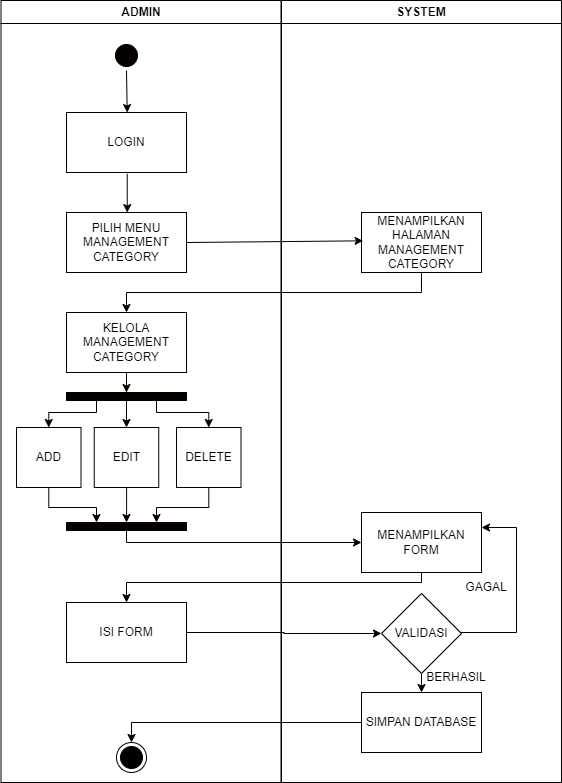

The diagram above was exported from draw.io. Its source (the exported page's mxGraphModel, read from the mxfile embedded in the PNG):
<mxGraphModel dx="1038" dy="521" grid="1" gridSize="10" guides="1" tooltips="1" connect="1" arrows="1" fold="1" page="1" pageScale="1" pageWidth="827" pageHeight="1169" math="0" shadow="0">
  <root>
    <mxCell id="0" />
    <mxCell id="1" parent="0" />
    <mxCell id="XOc8BVtzMT423hK66610-1" value="ADMIN" style="swimlane;whiteSpace=wrap;" vertex="1" parent="1">
      <mxGeometry x="164.5" y="128" width="280" height="782" as="geometry" />
    </mxCell>
    <mxCell id="XOc8BVtzMT423hK66610-2" style="rounded=0;orthogonalLoop=1;jettySize=auto;html=1;exitX=0.5;exitY=1;exitDx=0;exitDy=0;entryX=0.506;entryY=0.001;entryDx=0;entryDy=0;entryPerimeter=0;" edge="1" parent="XOc8BVtzMT423hK66610-1" source="XOc8BVtzMT423hK66610-3" target="XOc8BVtzMT423hK66610-5">
      <mxGeometry relative="1" as="geometry" />
    </mxCell>
    <mxCell id="XOc8BVtzMT423hK66610-3" value="" style="ellipse;shape=startState;fillColor=#050000;strokeColor=#050000;" vertex="1" parent="XOc8BVtzMT423hK66610-1">
      <mxGeometry x="110.5" y="40" width="30" height="30" as="geometry" />
    </mxCell>
    <mxCell id="XOc8BVtzMT423hK66610-4" style="edgeStyle=none;rounded=0;orthogonalLoop=1;jettySize=auto;html=1;entryX=0.506;entryY=0.001;entryDx=0;entryDy=0;entryPerimeter=0;exitX=0.506;exitY=1.021;exitDx=0;exitDy=0;exitPerimeter=0;" edge="1" parent="XOc8BVtzMT423hK66610-1" source="XOc8BVtzMT423hK66610-5" target="XOc8BVtzMT423hK66610-6">
      <mxGeometry relative="1" as="geometry" />
    </mxCell>
    <mxCell id="XOc8BVtzMT423hK66610-5" value="LOGIN" style="rounded=0;whiteSpace=wrap;html=1;strokeColor=#050000;fillColor=#FFFFFF;" vertex="1" parent="XOc8BVtzMT423hK66610-1">
      <mxGeometry x="65.5" y="112" width="120" height="60" as="geometry" />
    </mxCell>
    <mxCell id="XOc8BVtzMT423hK66610-6" value="PILIH MENU MANAGEMENT CATEGORY" style="rounded=0;whiteSpace=wrap;html=1;strokeColor=#050000;fillColor=#FFFFFF;" vertex="1" parent="XOc8BVtzMT423hK66610-1">
      <mxGeometry x="65.5" y="212" width="120" height="60" as="geometry" />
    </mxCell>
    <mxCell id="XOc8BVtzMT423hK66610-7" style="edgeStyle=orthogonalEdgeStyle;rounded=0;orthogonalLoop=1;jettySize=auto;html=1;entryX=0.5;entryY=0;entryDx=0;entryDy=0;entryPerimeter=0;strokeColor=#050000;" edge="1" parent="XOc8BVtzMT423hK66610-1" source="XOc8BVtzMT423hK66610-8" target="XOc8BVtzMT423hK66610-12">
      <mxGeometry relative="1" as="geometry" />
    </mxCell>
    <mxCell id="XOc8BVtzMT423hK66610-8" value="KELOLA MANAGEMENT CATEGORY" style="rounded=0;whiteSpace=wrap;html=1;strokeColor=#050000;fillColor=#FFFFFF;" vertex="1" parent="XOc8BVtzMT423hK66610-1">
      <mxGeometry x="65.5" y="312" width="120" height="60" as="geometry" />
    </mxCell>
    <mxCell id="XOc8BVtzMT423hK66610-9" style="edgeStyle=orthogonalEdgeStyle;rounded=0;orthogonalLoop=1;jettySize=auto;html=1;exitX=0.25;exitY=1;exitDx=0;exitDy=0;exitPerimeter=0;entryX=0.5;entryY=0;entryDx=0;entryDy=0;strokeColor=#050000;" edge="1" parent="XOc8BVtzMT423hK66610-1" source="XOc8BVtzMT423hK66610-12" target="XOc8BVtzMT423hK66610-14">
      <mxGeometry relative="1" as="geometry">
        <Array as="points">
          <mxPoint x="96" y="412" />
          <mxPoint x="48" y="412" />
        </Array>
      </mxGeometry>
    </mxCell>
    <mxCell id="XOc8BVtzMT423hK66610-10" style="edgeStyle=orthogonalEdgeStyle;rounded=0;orthogonalLoop=1;jettySize=auto;html=1;entryX=0.5;entryY=0;entryDx=0;entryDy=0;strokeColor=#050000;" edge="1" parent="XOc8BVtzMT423hK66610-1" source="XOc8BVtzMT423hK66610-12" target="XOc8BVtzMT423hK66610-16">
      <mxGeometry relative="1" as="geometry" />
    </mxCell>
    <mxCell id="XOc8BVtzMT423hK66610-11" style="edgeStyle=orthogonalEdgeStyle;rounded=0;orthogonalLoop=1;jettySize=auto;html=1;exitX=0.75;exitY=1;exitDx=0;exitDy=0;exitPerimeter=0;entryX=0.5;entryY=0;entryDx=0;entryDy=0;strokeColor=#050000;" edge="1" parent="XOc8BVtzMT423hK66610-1" source="XOc8BVtzMT423hK66610-12" target="XOc8BVtzMT423hK66610-18">
      <mxGeometry relative="1" as="geometry">
        <Array as="points">
          <mxPoint x="156" y="412" />
          <mxPoint x="208" y="412" />
        </Array>
      </mxGeometry>
    </mxCell>
    <mxCell id="XOc8BVtzMT423hK66610-12" value="" style="verticalLabelPosition=bottom;verticalAlign=top;html=1;shape=mxgraph.basic.patternFillRect;fillStyle=solid;step=5;fillStrokeWidth=0.2;fillStrokeColor=#dddddd;fillColor=#050000;" vertex="1" parent="XOc8BVtzMT423hK66610-1">
      <mxGeometry x="65.5" y="392" width="120" height="8" as="geometry" />
    </mxCell>
    <mxCell id="XOc8BVtzMT423hK66610-13" style="edgeStyle=orthogonalEdgeStyle;rounded=0;orthogonalLoop=1;jettySize=auto;html=1;entryX=0.25;entryY=0;entryDx=0;entryDy=0;entryPerimeter=0;strokeColor=#050000;" edge="1" parent="XOc8BVtzMT423hK66610-1" source="XOc8BVtzMT423hK66610-14" target="XOc8BVtzMT423hK66610-19">
      <mxGeometry relative="1" as="geometry" />
    </mxCell>
    <mxCell id="XOc8BVtzMT423hK66610-14" value="ADD" style="rounded=0;whiteSpace=wrap;html=1;strokeColor=#050000;fillColor=#FFFFFF;" vertex="1" parent="XOc8BVtzMT423hK66610-1">
      <mxGeometry x="15.5" y="427" width="64.5" height="60" as="geometry" />
    </mxCell>
    <mxCell id="XOc8BVtzMT423hK66610-15" style="edgeStyle=orthogonalEdgeStyle;rounded=0;orthogonalLoop=1;jettySize=auto;html=1;entryX=0.5;entryY=0;entryDx=0;entryDy=0;entryPerimeter=0;strokeColor=#050000;" edge="1" parent="XOc8BVtzMT423hK66610-1" source="XOc8BVtzMT423hK66610-16" target="XOc8BVtzMT423hK66610-19">
      <mxGeometry relative="1" as="geometry" />
    </mxCell>
    <mxCell id="XOc8BVtzMT423hK66610-16" value="EDIT" style="rounded=0;whiteSpace=wrap;html=1;strokeColor=#050000;fillColor=#FFFFFF;" vertex="1" parent="XOc8BVtzMT423hK66610-1">
      <mxGeometry x="93.25" y="427" width="64.5" height="60" as="geometry" />
    </mxCell>
    <mxCell id="XOc8BVtzMT423hK66610-17" style="edgeStyle=orthogonalEdgeStyle;rounded=0;orthogonalLoop=1;jettySize=auto;html=1;entryX=0.75;entryY=0;entryDx=0;entryDy=0;entryPerimeter=0;strokeColor=#050000;" edge="1" parent="XOc8BVtzMT423hK66610-1" source="XOc8BVtzMT423hK66610-18" target="XOc8BVtzMT423hK66610-19">
      <mxGeometry relative="1" as="geometry" />
    </mxCell>
    <mxCell id="XOc8BVtzMT423hK66610-18" value="DELETE" style="rounded=0;whiteSpace=wrap;html=1;strokeColor=#050000;fillColor=#FFFFFF;" vertex="1" parent="XOc8BVtzMT423hK66610-1">
      <mxGeometry x="175.5" y="427" width="64.5" height="60" as="geometry" />
    </mxCell>
    <mxCell id="XOc8BVtzMT423hK66610-19" value="" style="verticalLabelPosition=bottom;verticalAlign=top;html=1;shape=mxgraph.basic.patternFillRect;fillStyle=solid;step=5;fillStrokeWidth=0.2;fillStrokeColor=#dddddd;fillColor=#050000;" vertex="1" parent="XOc8BVtzMT423hK66610-1">
      <mxGeometry x="65.5" y="522" width="120" height="8" as="geometry" />
    </mxCell>
    <mxCell id="XOc8BVtzMT423hK66610-20" value="ISI FORM" style="rounded=0;whiteSpace=wrap;html=1;strokeColor=#050000;fillColor=#FFFFFF;" vertex="1" parent="XOc8BVtzMT423hK66610-1">
      <mxGeometry x="65.5" y="602" width="120" height="60" as="geometry" />
    </mxCell>
    <mxCell id="XOc8BVtzMT423hK66610-21" value="" style="ellipse;html=1;shape=endState;fillColor=#000000;strokeColor=#050000;fillStyle=solid;" vertex="1" parent="XOc8BVtzMT423hK66610-1">
      <mxGeometry x="115.5" y="742" width="30" height="30" as="geometry" />
    </mxCell>
    <mxCell id="XOc8BVtzMT423hK66610-22" value="SYSTEM" style="swimlane;whiteSpace=wrap;startSize=23;" vertex="1" parent="1">
      <mxGeometry x="445" y="128" width="280" height="782" as="geometry" />
    </mxCell>
    <mxCell id="XOc8BVtzMT423hK66610-23" value="MENAMPILKAN HALAMAN MANAGEMENT CATEGORY" style="rounded=0;whiteSpace=wrap;html=1;strokeColor=#050000;fillColor=#FFFFFF;" vertex="1" parent="XOc8BVtzMT423hK66610-22">
      <mxGeometry x="80" y="212" width="120" height="60" as="geometry" />
    </mxCell>
    <mxCell id="XOc8BVtzMT423hK66610-24" value="MENAMPILKAN FORM" style="rounded=0;whiteSpace=wrap;html=1;strokeColor=#050000;fillColor=#FFFFFF;" vertex="1" parent="XOc8BVtzMT423hK66610-22">
      <mxGeometry x="80" y="512" width="120" height="60" as="geometry" />
    </mxCell>
    <mxCell id="XOc8BVtzMT423hK66610-25" style="edgeStyle=orthogonalEdgeStyle;rounded=0;orthogonalLoop=1;jettySize=auto;html=1;entryX=1;entryY=0.25;entryDx=0;entryDy=0;strokeColor=#050000;" edge="1" parent="XOc8BVtzMT423hK66610-22" source="XOc8BVtzMT423hK66610-27" target="XOc8BVtzMT423hK66610-24">
      <mxGeometry relative="1" as="geometry">
        <Array as="points">
          <mxPoint x="235" y="632" />
          <mxPoint x="235" y="527" />
        </Array>
      </mxGeometry>
    </mxCell>
    <mxCell id="XOc8BVtzMT423hK66610-26" style="edgeStyle=orthogonalEdgeStyle;rounded=0;orthogonalLoop=1;jettySize=auto;html=1;exitX=0.5;exitY=1;exitDx=0;exitDy=0;entryX=0.5;entryY=0;entryDx=0;entryDy=0;strokeColor=#050000;" edge="1" parent="XOc8BVtzMT423hK66610-22" source="XOc8BVtzMT423hK66610-27" target="XOc8BVtzMT423hK66610-28">
      <mxGeometry relative="1" as="geometry" />
    </mxCell>
    <mxCell id="XOc8BVtzMT423hK66610-27" value="VALIDASI" style="rhombus;whiteSpace=wrap;html=1;fillStyle=solid;" vertex="1" parent="XOc8BVtzMT423hK66610-22">
      <mxGeometry x="100" y="593" width="80" height="80" as="geometry" />
    </mxCell>
    <mxCell id="XOc8BVtzMT423hK66610-28" value="SIMPAN DATABASE" style="rounded=0;whiteSpace=wrap;html=1;strokeColor=#050000;fillColor=#FFFFFF;" vertex="1" parent="XOc8BVtzMT423hK66610-22">
      <mxGeometry x="80" y="692" width="120" height="60" as="geometry" />
    </mxCell>
    <mxCell id="XOc8BVtzMT423hK66610-29" value="BERHASIL" style="text;html=1;strokeColor=none;fillColor=none;align=center;verticalAlign=middle;whiteSpace=wrap;rounded=0;fillStyle=solid;" vertex="1" parent="XOc8BVtzMT423hK66610-22">
      <mxGeometry x="145" y="662" width="60" height="30" as="geometry" />
    </mxCell>
    <mxCell id="XOc8BVtzMT423hK66610-30" value="GAGAL" style="text;html=1;strokeColor=none;fillColor=none;align=center;verticalAlign=middle;whiteSpace=wrap;rounded=0;fillStyle=solid;" vertex="1" parent="XOc8BVtzMT423hK66610-22">
      <mxGeometry x="175" y="572" width="60" height="30" as="geometry" />
    </mxCell>
    <mxCell id="XOc8BVtzMT423hK66610-31" style="edgeStyle=none;rounded=0;orthogonalLoop=1;jettySize=auto;html=1;entryX=0.009;entryY=0.472;entryDx=0;entryDy=0;entryPerimeter=0;" edge="1" parent="1">
      <mxGeometry relative="1" as="geometry">
        <mxPoint x="350" y="370" as="sourcePoint" />
        <mxPoint x="526.5799999999999" y="368.32000000000005" as="targetPoint" />
      </mxGeometry>
    </mxCell>
    <mxCell id="XOc8BVtzMT423hK66610-32" style="edgeStyle=orthogonalEdgeStyle;rounded=0;orthogonalLoop=1;jettySize=auto;html=1;entryX=0.5;entryY=0;entryDx=0;entryDy=0;" edge="1" parent="1" source="XOc8BVtzMT423hK66610-23" target="XOc8BVtzMT423hK66610-8">
      <mxGeometry relative="1" as="geometry">
        <Array as="points">
          <mxPoint x="585" y="420" />
          <mxPoint x="290" y="420" />
        </Array>
      </mxGeometry>
    </mxCell>
    <mxCell id="XOc8BVtzMT423hK66610-33" style="edgeStyle=orthogonalEdgeStyle;rounded=0;orthogonalLoop=1;jettySize=auto;html=1;entryX=0;entryY=0.5;entryDx=0;entryDy=0;strokeColor=#050000;" edge="1" parent="1" source="XOc8BVtzMT423hK66610-19" target="XOc8BVtzMT423hK66610-24">
      <mxGeometry relative="1" as="geometry">
        <Array as="points">
          <mxPoint x="290" y="670" />
        </Array>
      </mxGeometry>
    </mxCell>
    <mxCell id="XOc8BVtzMT423hK66610-34" style="edgeStyle=orthogonalEdgeStyle;rounded=0;orthogonalLoop=1;jettySize=auto;html=1;entryX=0.5;entryY=0;entryDx=0;entryDy=0;strokeColor=#050000;" edge="1" parent="1" source="XOc8BVtzMT423hK66610-24" target="XOc8BVtzMT423hK66610-20">
      <mxGeometry relative="1" as="geometry">
        <Array as="points">
          <mxPoint x="585" y="710" />
          <mxPoint x="290" y="710" />
        </Array>
      </mxGeometry>
    </mxCell>
    <mxCell id="XOc8BVtzMT423hK66610-35" style="edgeStyle=orthogonalEdgeStyle;rounded=0;orthogonalLoop=1;jettySize=auto;html=1;entryX=0;entryY=0.5;entryDx=0;entryDy=0;strokeColor=#050000;" edge="1" parent="1" source="XOc8BVtzMT423hK66610-20" target="XOc8BVtzMT423hK66610-27">
      <mxGeometry relative="1" as="geometry" />
    </mxCell>
    <mxCell id="XOc8BVtzMT423hK66610-36" style="edgeStyle=orthogonalEdgeStyle;rounded=0;orthogonalLoop=1;jettySize=auto;html=1;entryX=0.5;entryY=0;entryDx=0;entryDy=0;strokeColor=#050000;" edge="1" parent="1" source="XOc8BVtzMT423hK66610-28" target="XOc8BVtzMT423hK66610-21">
      <mxGeometry relative="1" as="geometry" />
    </mxCell>
  </root>
</mxGraphModel>